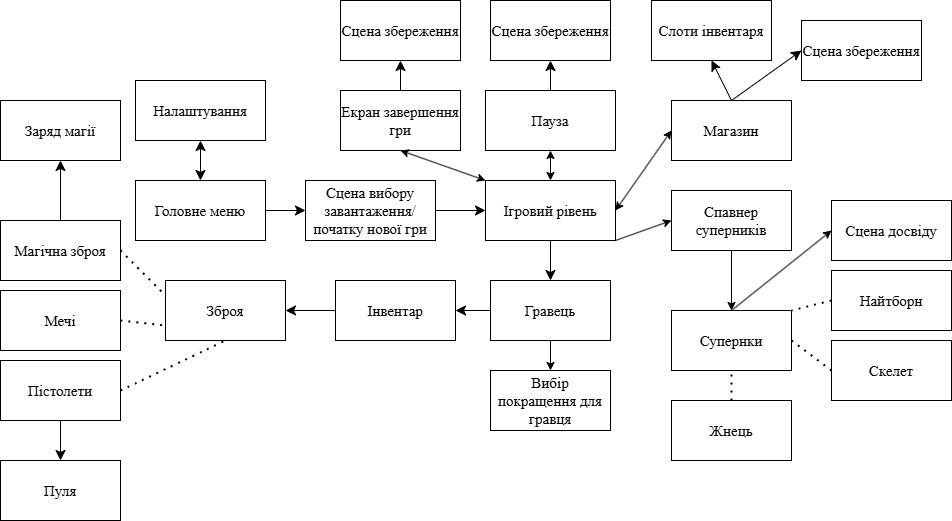

The diagram above was exported from draw.io. Its source (the exported page's mxGraphModel, read from the mxfile embedded in the PNG):
<mxGraphModel dx="1030" dy="611" grid="1" gridSize="10" guides="1" tooltips="1" connect="1" arrows="1" fold="1" page="1" pageScale="1" pageWidth="1169" pageHeight="827" background="none" math="0" shadow="0" adaptiveColors="auto" extFonts="Permanent Marker^https://fonts.googleapis.com/css?family=Permanent+Marker">
  <root>
    <mxCell id="Q5n_gc_KQY1Op0_jP4Zs-0" />
    <mxCell id="Q5n_gc_KQY1Op0_jP4Zs-1" parent="Q5n_gc_KQY1Op0_jP4Zs-0" />
    <mxCell id="Q5n_gc_KQY1Op0_jP4Zs-2" value="Головне меню" style="rounded=0;whiteSpace=wrap;html=1;labelBackgroundColor=none;fontFamily=Times New Roman;fontSize=15;" vertex="1" parent="Q5n_gc_KQY1Op0_jP4Zs-1">
      <mxGeometry x="174" y="180" width="130" height="60" as="geometry" />
    </mxCell>
    <mxCell id="Q5n_gc_KQY1Op0_jP4Zs-3" value="Налаштування" style="rounded=0;whiteSpace=wrap;html=1;labelBackgroundColor=none;fontFamily=Times New Roman;fontSize=15;" vertex="1" parent="Q5n_gc_KQY1Op0_jP4Zs-1">
      <mxGeometry x="174" y="80" width="130" height="60" as="geometry" />
    </mxCell>
    <mxCell id="Q5n_gc_KQY1Op0_jP4Zs-4" value="" style="endArrow=classic;startArrow=classic;html=1;rounded=0;fontSize=15;startSize=8;endSize=8;curved=1;exitX=0.5;exitY=1;exitDx=0;exitDy=0;entryX=0.5;entryY=0;entryDx=0;entryDy=0;labelBackgroundColor=none;fontColor=default;fontFamily=Times New Roman;" edge="1" parent="Q5n_gc_KQY1Op0_jP4Zs-1" source="Q5n_gc_KQY1Op0_jP4Zs-3" target="Q5n_gc_KQY1Op0_jP4Zs-2">
      <mxGeometry width="50" height="50" relative="1" as="geometry">
        <mxPoint x="294" y="450" as="sourcePoint" />
        <mxPoint x="344" y="400" as="targetPoint" />
      </mxGeometry>
    </mxCell>
    <mxCell id="Q5n_gc_KQY1Op0_jP4Zs-5" value="Сцена вибору завантаження/початку нової гри" style="rounded=0;whiteSpace=wrap;html=1;labelBackgroundColor=none;fontFamily=Times New Roman;fontSize=15;" vertex="1" parent="Q5n_gc_KQY1Op0_jP4Zs-1">
      <mxGeometry x="344" y="180" width="130" height="60" as="geometry" />
    </mxCell>
    <mxCell id="Q5n_gc_KQY1Op0_jP4Zs-6" value="&lt;font&gt;Ігровий рівень&lt;/font&gt;" style="rounded=0;whiteSpace=wrap;html=1;labelBackgroundColor=none;fontFamily=Times New Roman;fontSize=15;" vertex="1" parent="Q5n_gc_KQY1Op0_jP4Zs-1">
      <mxGeometry x="524" y="180" width="130" height="60" as="geometry" />
    </mxCell>
    <mxCell id="Q5n_gc_KQY1Op0_jP4Zs-7" value="" style="endArrow=classic;html=1;rounded=0;fontSize=15;startSize=8;endSize=8;curved=1;exitX=1;exitY=0.5;exitDx=0;exitDy=0;entryX=0;entryY=0.5;entryDx=0;entryDy=0;labelBackgroundColor=none;fontColor=default;fontFamily=Times New Roman;" edge="1" parent="Q5n_gc_KQY1Op0_jP4Zs-1" source="Q5n_gc_KQY1Op0_jP4Zs-2" target="Q5n_gc_KQY1Op0_jP4Zs-5">
      <mxGeometry width="50" height="50" relative="1" as="geometry">
        <mxPoint x="264" y="490" as="sourcePoint" />
        <mxPoint x="314" y="440" as="targetPoint" />
      </mxGeometry>
    </mxCell>
    <mxCell id="Q5n_gc_KQY1Op0_jP4Zs-8" value="" style="endArrow=classic;html=1;rounded=0;fontSize=15;startSize=8;endSize=8;curved=1;exitX=1;exitY=0.5;exitDx=0;exitDy=0;entryX=0;entryY=0.5;entryDx=0;entryDy=0;labelBackgroundColor=none;fontColor=default;fontFamily=Times New Roman;" edge="1" parent="Q5n_gc_KQY1Op0_jP4Zs-1" source="Q5n_gc_KQY1Op0_jP4Zs-5" target="Q5n_gc_KQY1Op0_jP4Zs-6">
      <mxGeometry width="50" height="50" relative="1" as="geometry">
        <mxPoint x="504" y="310" as="sourcePoint" />
        <mxPoint x="554" y="260" as="targetPoint" />
      </mxGeometry>
    </mxCell>
    <mxCell id="Q5n_gc_KQY1Op0_jP4Zs-9" value="" style="endArrow=classic;html=1;rounded=0;fontSize=15;startSize=8;endSize=8;curved=1;exitX=0.5;exitY=1;exitDx=0;exitDy=0;entryX=0.5;entryY=0;entryDx=0;entryDy=0;labelBackgroundColor=none;fontColor=default;fontFamily=Times New Roman;" edge="1" parent="Q5n_gc_KQY1Op0_jP4Zs-1" source="Q5n_gc_KQY1Op0_jP4Zs-6" target="Q5n_gc_KQY1Op0_jP4Zs-10">
      <mxGeometry width="50" height="50" relative="1" as="geometry">
        <mxPoint x="514" y="390" as="sourcePoint" />
        <mxPoint x="364" y="300" as="targetPoint" />
      </mxGeometry>
    </mxCell>
    <mxCell id="Q5n_gc_KQY1Op0_jP4Zs-10" value="Гравець" style="rounded=0;whiteSpace=wrap;html=1;labelBackgroundColor=none;fontFamily=Times New Roman;fontSize=15;" vertex="1" parent="Q5n_gc_KQY1Op0_jP4Zs-1">
      <mxGeometry x="529" y="280" width="120" height="60" as="geometry" />
    </mxCell>
    <mxCell id="Q5n_gc_KQY1Op0_jP4Zs-11" value="Інвентар" style="rounded=0;whiteSpace=wrap;html=1;labelBackgroundColor=none;fontFamily=Times New Roman;fontSize=15;" vertex="1" parent="Q5n_gc_KQY1Op0_jP4Zs-1">
      <mxGeometry x="374" y="280" width="120" height="60" as="geometry" />
    </mxCell>
    <mxCell id="Q5n_gc_KQY1Op0_jP4Zs-12" value="" style="endArrow=classic;html=1;rounded=0;fontSize=15;startSize=8;endSize=8;curved=1;exitX=0;exitY=0.5;exitDx=0;exitDy=0;entryX=1;entryY=0.5;entryDx=0;entryDy=0;labelBackgroundColor=none;fontColor=default;fontFamily=Times New Roman;" edge="1" parent="Q5n_gc_KQY1Op0_jP4Zs-1" source="Q5n_gc_KQY1Op0_jP4Zs-10" target="Q5n_gc_KQY1Op0_jP4Zs-11">
      <mxGeometry width="50" height="50" relative="1" as="geometry">
        <mxPoint x="444" y="460" as="sourcePoint" />
        <mxPoint x="494" y="410" as="targetPoint" />
      </mxGeometry>
    </mxCell>
    <mxCell id="Q5n_gc_KQY1Op0_jP4Zs-13" value="" style="endArrow=classic;html=1;rounded=0;fontSize=15;startSize=8;endSize=8;curved=1;exitX=0;exitY=0.5;exitDx=0;exitDy=0;entryX=1;entryY=0.5;entryDx=0;entryDy=0;labelBackgroundColor=none;fontColor=default;fontFamily=Times New Roman;" edge="1" parent="Q5n_gc_KQY1Op0_jP4Zs-1" source="Q5n_gc_KQY1Op0_jP4Zs-11" target="Q5n_gc_KQY1Op0_jP4Zs-14">
      <mxGeometry width="50" height="50" relative="1" as="geometry">
        <mxPoint x="404" y="470" as="sourcePoint" />
        <mxPoint x="354" y="390" as="targetPoint" />
      </mxGeometry>
    </mxCell>
    <mxCell id="Q5n_gc_KQY1Op0_jP4Zs-14" value="Зброя" style="rounded=0;whiteSpace=wrap;html=1;labelBackgroundColor=none;fontFamily=Times New Roman;fontSize=15;" vertex="1" parent="Q5n_gc_KQY1Op0_jP4Zs-1">
      <mxGeometry x="204" y="280" width="120" height="60" as="geometry" />
    </mxCell>
    <mxCell id="Q5n_gc_KQY1Op0_jP4Zs-15" value="" style="endArrow=none;dashed=1;html=1;dashPattern=1 3;strokeWidth=2;rounded=0;fontSize=15;startSize=8;endSize=8;curved=1;entryX=0.5;entryY=1;entryDx=0;entryDy=0;exitX=1;exitY=0.5;exitDx=0;exitDy=0;labelBackgroundColor=none;fontColor=default;fontFamily=Times New Roman;" edge="1" parent="Q5n_gc_KQY1Op0_jP4Zs-1" source="Q5n_gc_KQY1Op0_jP4Zs-18" target="Q5n_gc_KQY1Op0_jP4Zs-14">
      <mxGeometry width="50" height="50" relative="1" as="geometry">
        <mxPoint x="164" y="380" as="sourcePoint" />
        <mxPoint x="114" y="300" as="targetPoint" />
      </mxGeometry>
    </mxCell>
    <mxCell id="Q5n_gc_KQY1Op0_jP4Zs-16" value="" style="endArrow=none;dashed=1;html=1;dashPattern=1 3;strokeWidth=2;rounded=0;fontSize=15;startSize=8;endSize=8;curved=1;exitX=1;exitY=0.5;exitDx=0;exitDy=0;labelBackgroundColor=none;fontColor=default;entryX=0;entryY=0.75;entryDx=0;entryDy=0;fontFamily=Times New Roman;" edge="1" parent="Q5n_gc_KQY1Op0_jP4Zs-1" source="Q5n_gc_KQY1Op0_jP4Zs-19" target="Q5n_gc_KQY1Op0_jP4Zs-14">
      <mxGeometry width="50" height="50" relative="1" as="geometry">
        <mxPoint x="264" y="390" as="sourcePoint" />
        <mxPoint x="264" y="340" as="targetPoint" />
      </mxGeometry>
    </mxCell>
    <mxCell id="Q5n_gc_KQY1Op0_jP4Zs-17" value="" style="endArrow=none;dashed=1;html=1;dashPattern=1 3;strokeWidth=2;rounded=0;fontSize=15;startSize=8;endSize=8;curved=1;entryX=0;entryY=0.25;entryDx=0;entryDy=0;exitX=1;exitY=0.5;exitDx=0;exitDy=0;labelBackgroundColor=none;fontColor=default;fontFamily=Times New Roman;" edge="1" parent="Q5n_gc_KQY1Op0_jP4Zs-1" source="Q5n_gc_KQY1Op0_jP4Zs-20" target="Q5n_gc_KQY1Op0_jP4Zs-14">
      <mxGeometry width="50" height="50" relative="1" as="geometry">
        <mxPoint x="334" y="380" as="sourcePoint" />
        <mxPoint x="344" y="370" as="targetPoint" />
      </mxGeometry>
    </mxCell>
    <mxCell id="Q5n_gc_KQY1Op0_jP4Zs-18" value="Пістолети" style="rounded=0;whiteSpace=wrap;html=1;labelBackgroundColor=none;fontFamily=Times New Roman;fontSize=15;" vertex="1" parent="Q5n_gc_KQY1Op0_jP4Zs-1">
      <mxGeometry x="39" y="360" width="120" height="60" as="geometry" />
    </mxCell>
    <mxCell id="Q5n_gc_KQY1Op0_jP4Zs-19" value="Мечі" style="rounded=0;whiteSpace=wrap;html=1;labelBackgroundColor=none;fontFamily=Times New Roman;fontSize=15;" vertex="1" parent="Q5n_gc_KQY1Op0_jP4Zs-1">
      <mxGeometry x="39" y="290" width="120" height="60" as="geometry" />
    </mxCell>
    <mxCell id="Q5n_gc_KQY1Op0_jP4Zs-20" value="Магічна зброя" style="rounded=0;whiteSpace=wrap;html=1;labelBackgroundColor=none;fontFamily=Times New Roman;fontSize=15;" vertex="1" parent="Q5n_gc_KQY1Op0_jP4Zs-1">
      <mxGeometry x="39" y="220" width="120" height="60" as="geometry" />
    </mxCell>
    <mxCell id="Q5n_gc_KQY1Op0_jP4Zs-21" value="" style="endArrow=classic;html=1;rounded=0;fontSize=15;startSize=8;endSize=8;curved=1;entryX=0.5;entryY=0;entryDx=0;entryDy=0;labelBackgroundColor=none;fontColor=default;exitX=0.5;exitY=1;exitDx=0;exitDy=0;fontFamily=Times New Roman;" edge="1" parent="Q5n_gc_KQY1Op0_jP4Zs-1" source="Q5n_gc_KQY1Op0_jP4Zs-18" target="Q5n_gc_KQY1Op0_jP4Zs-22">
      <mxGeometry width="50" height="50" relative="1" as="geometry">
        <mxPoint x="519" y="560" as="sourcePoint" />
        <mxPoint x="154" y="480" as="targetPoint" />
      </mxGeometry>
    </mxCell>
    <mxCell id="Q5n_gc_KQY1Op0_jP4Zs-22" value="Пуля" style="rounded=0;whiteSpace=wrap;html=1;labelBackgroundColor=none;fontFamily=Times New Roman;fontSize=15;" vertex="1" parent="Q5n_gc_KQY1Op0_jP4Zs-1">
      <mxGeometry x="39" y="460" width="120" height="60" as="geometry" />
    </mxCell>
    <mxCell id="Q5n_gc_KQY1Op0_jP4Zs-23" value="Заряд магії" style="rounded=0;whiteSpace=wrap;html=1;labelBackgroundColor=none;fontFamily=Times New Roman;fontSize=15;" vertex="1" parent="Q5n_gc_KQY1Op0_jP4Zs-1">
      <mxGeometry x="39" y="100" width="120" height="60" as="geometry" />
    </mxCell>
    <mxCell id="Q5n_gc_KQY1Op0_jP4Zs-24" value="" style="endArrow=classic;html=1;rounded=0;fontSize=15;startSize=8;endSize=8;curved=1;entryX=0.5;entryY=1;entryDx=0;entryDy=0;labelBackgroundColor=none;fontColor=default;exitX=0.5;exitY=0;exitDx=0;exitDy=0;fontFamily=Times New Roman;" edge="1" parent="Q5n_gc_KQY1Op0_jP4Zs-1" source="Q5n_gc_KQY1Op0_jP4Zs-20" target="Q5n_gc_KQY1Op0_jP4Zs-23">
      <mxGeometry width="50" height="50" relative="1" as="geometry">
        <mxPoint x="449" y="500" as="sourcePoint" />
        <mxPoint x="604" y="440" as="targetPoint" />
      </mxGeometry>
    </mxCell>
    <mxCell id="Q5n_gc_KQY1Op0_jP4Zs-25" value="Пауза" style="rounded=0;whiteSpace=wrap;html=1;labelBackgroundColor=none;fontFamily=Times New Roman;fontSize=15;" vertex="1" parent="Q5n_gc_KQY1Op0_jP4Zs-1">
      <mxGeometry x="524" y="90" width="130" height="60" as="geometry" />
    </mxCell>
    <mxCell id="Q5n_gc_KQY1Op0_jP4Zs-26" value="Сцена збереження" style="rounded=0;whiteSpace=wrap;html=1;labelBackgroundColor=none;fontFamily=Times New Roman;fontSize=15;" vertex="1" parent="Q5n_gc_KQY1Op0_jP4Zs-1">
      <mxGeometry x="529" width="120" height="60" as="geometry" />
    </mxCell>
    <mxCell id="Q5n_gc_KQY1Op0_jP4Zs-27" value="" style="endArrow=classic;html=1;rounded=0;fontSize=15;startSize=8;endSize=8;curved=1;exitX=0.5;exitY=0;exitDx=0;exitDy=0;entryX=0.5;entryY=1;entryDx=0;entryDy=0;labelBackgroundColor=none;fontColor=default;fontFamily=Times New Roman;" edge="1" parent="Q5n_gc_KQY1Op0_jP4Zs-1" source="Q5n_gc_KQY1Op0_jP4Zs-25" target="Q5n_gc_KQY1Op0_jP4Zs-26">
      <mxGeometry width="50" height="50" relative="1" as="geometry">
        <mxPoint x="724" y="180" as="sourcePoint" />
        <mxPoint x="774" y="130" as="targetPoint" />
      </mxGeometry>
    </mxCell>
    <mxCell id="Q5n_gc_KQY1Op0_jP4Zs-28" value="Екран завершення гри" style="rounded=0;whiteSpace=wrap;html=1;labelBackgroundColor=none;fontFamily=Times New Roman;fontSize=15;" vertex="1" parent="Q5n_gc_KQY1Op0_jP4Zs-1">
      <mxGeometry x="379" y="90" width="120" height="60" as="geometry" />
    </mxCell>
    <mxCell id="Q5n_gc_KQY1Op0_jP4Zs-29" value="Сцена збереження" style="rounded=0;whiteSpace=wrap;html=1;labelBackgroundColor=none;fontFamily=Times New Roman;fontSize=15;" vertex="1" parent="Q5n_gc_KQY1Op0_jP4Zs-1">
      <mxGeometry x="379" width="120" height="60" as="geometry" />
    </mxCell>
    <mxCell id="Q5n_gc_KQY1Op0_jP4Zs-30" value="" style="endArrow=classic;html=1;rounded=0;fontSize=15;startSize=8;endSize=8;curved=1;entryX=0.5;entryY=1;entryDx=0;entryDy=0;exitX=0.5;exitY=0;exitDx=0;exitDy=0;labelBackgroundColor=none;fontColor=default;fontFamily=Times New Roman;" edge="1" parent="Q5n_gc_KQY1Op0_jP4Zs-1" source="Q5n_gc_KQY1Op0_jP4Zs-28" target="Q5n_gc_KQY1Op0_jP4Zs-29">
      <mxGeometry width="50" height="50" relative="1" as="geometry">
        <mxPoint x="54" y="130" as="sourcePoint" />
        <mxPoint x="104" y="80" as="targetPoint" />
      </mxGeometry>
    </mxCell>
    <mxCell id="Q5n_gc_KQY1Op0_jP4Zs-31" value="Магазин" style="rounded=0;whiteSpace=wrap;html=1;labelBackgroundColor=none;fontFamily=Times New Roman;fontSize=15;" vertex="1" parent="Q5n_gc_KQY1Op0_jP4Zs-1">
      <mxGeometry x="710" y="100" width="120" height="60" as="geometry" />
    </mxCell>
    <mxCell id="Q5n_gc_KQY1Op0_jP4Zs-32" value="" style="endArrow=classic;html=1;rounded=0;fontSize=15;startSize=8;endSize=8;curved=1;exitX=0.5;exitY=0;exitDx=0;exitDy=0;entryX=0.5;entryY=1;entryDx=0;entryDy=0;labelBackgroundColor=none;fontColor=default;fontFamily=Times New Roman;" edge="1" parent="Q5n_gc_KQY1Op0_jP4Zs-1" source="Q5n_gc_KQY1Op0_jP4Zs-31" target="Q5n_gc_KQY1Op0_jP4Zs-33">
      <mxGeometry width="50" height="50" relative="1" as="geometry">
        <mxPoint x="794" y="330" as="sourcePoint" />
        <mxPoint x="754" y="300" as="targetPoint" />
      </mxGeometry>
    </mxCell>
    <mxCell id="Q5n_gc_KQY1Op0_jP4Zs-33" value="Слоти інвентаря" style="rounded=0;whiteSpace=wrap;html=1;labelBackgroundColor=none;fontFamily=Times New Roman;fontSize=15;" vertex="1" parent="Q5n_gc_KQY1Op0_jP4Zs-1">
      <mxGeometry x="690" width="120" height="60" as="geometry" />
    </mxCell>
    <mxCell id="Q5n_gc_KQY1Op0_jP4Zs-34" value="Сцена збереження" style="rounded=0;whiteSpace=wrap;html=1;labelBackgroundColor=none;fontFamily=Times New Roman;fontSize=15;" vertex="1" parent="Q5n_gc_KQY1Op0_jP4Zs-1">
      <mxGeometry x="840" y="20" width="120" height="60" as="geometry" />
    </mxCell>
    <mxCell id="Q5n_gc_KQY1Op0_jP4Zs-35" value="" style="endArrow=classic;html=1;rounded=0;fontSize=15;startSize=8;endSize=8;curved=1;entryX=0;entryY=0.5;entryDx=0;entryDy=0;exitX=0.5;exitY=0;exitDx=0;exitDy=0;labelBackgroundColor=none;fontColor=default;fontFamily=Times New Roman;" edge="1" parent="Q5n_gc_KQY1Op0_jP4Zs-1" source="Q5n_gc_KQY1Op0_jP4Zs-31" target="Q5n_gc_KQY1Op0_jP4Zs-34">
      <mxGeometry width="50" height="50" relative="1" as="geometry">
        <mxPoint x="714" y="390" as="sourcePoint" />
        <mxPoint x="764" y="340" as="targetPoint" />
      </mxGeometry>
    </mxCell>
    <mxCell id="Q5n_gc_KQY1Op0_jP4Zs-36" value="Супернки" style="rounded=0;whiteSpace=wrap;html=1;fontFamily=Times New Roman;fontSize=15;labelBackgroundColor=none;" vertex="1" parent="Q5n_gc_KQY1Op0_jP4Zs-1">
      <mxGeometry x="710" y="310" width="120" height="60" as="geometry" />
    </mxCell>
    <mxCell id="Q5n_gc_KQY1Op0_jP4Zs-37" value="" style="endArrow=classic;html=1;rounded=0;exitX=1;exitY=1;exitDx=0;exitDy=0;entryX=0;entryY=0.5;entryDx=0;entryDy=0;fontColor=default;fontFamily=Times New Roman;fontSize=15;labelBackgroundColor=none;" edge="1" parent="Q5n_gc_KQY1Op0_jP4Zs-1" source="Q5n_gc_KQY1Op0_jP4Zs-6" target="Q5n_gc_KQY1Op0_jP4Zs-44">
      <mxGeometry width="50" height="50" relative="1" as="geometry">
        <mxPoint x="639" y="500" as="sourcePoint" />
        <mxPoint x="699" y="354" as="targetPoint" />
      </mxGeometry>
    </mxCell>
    <mxCell id="Q5n_gc_KQY1Op0_jP4Zs-38" value="Жнець" style="rounded=0;whiteSpace=wrap;html=1;fontFamily=Times New Roman;fontSize=15;labelBackgroundColor=none;" vertex="1" parent="Q5n_gc_KQY1Op0_jP4Zs-1">
      <mxGeometry x="710" y="400" width="120" height="60" as="geometry" />
    </mxCell>
    <mxCell id="Q5n_gc_KQY1Op0_jP4Zs-39" value="Скелет" style="rounded=0;whiteSpace=wrap;html=1;fontFamily=Times New Roman;fontSize=15;labelBackgroundColor=none;" vertex="1" parent="Q5n_gc_KQY1Op0_jP4Zs-1">
      <mxGeometry x="870" y="340" width="120" height="60" as="geometry" />
    </mxCell>
    <mxCell id="Q5n_gc_KQY1Op0_jP4Zs-40" value="Найтборн" style="rounded=0;whiteSpace=wrap;html=1;fontFamily=Times New Roman;fontSize=15;labelBackgroundColor=none;" vertex="1" parent="Q5n_gc_KQY1Op0_jP4Zs-1">
      <mxGeometry x="870" y="270" width="120" height="60" as="geometry" />
    </mxCell>
    <mxCell id="Q5n_gc_KQY1Op0_jP4Zs-41" value="" style="endArrow=none;dashed=1;html=1;dashPattern=1 3;strokeWidth=2;rounded=0;exitX=0;exitY=0.5;exitDx=0;exitDy=0;entryX=1;entryY=0;entryDx=0;entryDy=0;fontColor=default;fontFamily=Times New Roman;fontSize=15;labelBackgroundColor=none;" edge="1" parent="Q5n_gc_KQY1Op0_jP4Zs-1" source="Q5n_gc_KQY1Op0_jP4Zs-40" target="Q5n_gc_KQY1Op0_jP4Zs-36">
      <mxGeometry width="50" height="50" relative="1" as="geometry">
        <mxPoint x="714" y="556" as="sourcePoint" />
        <mxPoint x="764" y="506" as="targetPoint" />
      </mxGeometry>
    </mxCell>
    <mxCell id="Q5n_gc_KQY1Op0_jP4Zs-42" value="" style="endArrow=none;dashed=1;html=1;dashPattern=1 3;strokeWidth=2;rounded=0;exitX=0;exitY=0.5;exitDx=0;exitDy=0;entryX=1;entryY=0.5;entryDx=0;entryDy=0;fontColor=default;fontFamily=Times New Roman;fontSize=15;labelBackgroundColor=none;" edge="1" parent="Q5n_gc_KQY1Op0_jP4Zs-1" source="Q5n_gc_KQY1Op0_jP4Zs-39" target="Q5n_gc_KQY1Op0_jP4Zs-36">
      <mxGeometry width="50" height="50" relative="1" as="geometry">
        <mxPoint x="719" y="556" as="sourcePoint" />
        <mxPoint x="819" y="496" as="targetPoint" />
      </mxGeometry>
    </mxCell>
    <mxCell id="Q5n_gc_KQY1Op0_jP4Zs-43" value="" style="endArrow=none;dashed=1;html=1;dashPattern=1 3;strokeWidth=2;rounded=0;exitX=0.5;exitY=0;exitDx=0;exitDy=0;entryX=0.5;entryY=1;entryDx=0;entryDy=0;fontColor=default;fontFamily=Times New Roman;fontSize=15;labelBackgroundColor=none;" edge="1" parent="Q5n_gc_KQY1Op0_jP4Zs-1" source="Q5n_gc_KQY1Op0_jP4Zs-38" target="Q5n_gc_KQY1Op0_jP4Zs-36">
      <mxGeometry width="50" height="50" relative="1" as="geometry">
        <mxPoint x="854" y="556" as="sourcePoint" />
        <mxPoint x="819" y="496" as="targetPoint" />
      </mxGeometry>
    </mxCell>
    <mxCell id="Q5n_gc_KQY1Op0_jP4Zs-44" value="Спавнер суперників" style="rounded=0;whiteSpace=wrap;html=1;fontFamily=Times New Roman;fontSize=15;labelBackgroundColor=none;" vertex="1" parent="Q5n_gc_KQY1Op0_jP4Zs-1">
      <mxGeometry x="710" y="190" width="120" height="60" as="geometry" />
    </mxCell>
    <mxCell id="Q5n_gc_KQY1Op0_jP4Zs-45" value="" style="endArrow=classic;html=1;rounded=0;exitX=0.5;exitY=1;exitDx=0;exitDy=0;fontColor=default;fontFamily=Times New Roman;fontSize=15;labelBackgroundColor=none;" edge="1" parent="Q5n_gc_KQY1Op0_jP4Zs-1" source="Q5n_gc_KQY1Op0_jP4Zs-44" target="Q5n_gc_KQY1Op0_jP4Zs-36">
      <mxGeometry width="50" height="50" relative="1" as="geometry">
        <mxPoint x="889" y="420" as="sourcePoint" />
        <mxPoint x="939" y="370" as="targetPoint" />
      </mxGeometry>
    </mxCell>
    <mxCell id="Q5n_gc_KQY1Op0_jP4Zs-46" value="" style="endArrow=classic;html=1;rounded=0;exitX=0.5;exitY=0;exitDx=0;exitDy=0;entryX=0;entryY=0.5;entryDx=0;entryDy=0;fontColor=default;fontFamily=Times New Roman;fontSize=15;labelBackgroundColor=none;" edge="1" parent="Q5n_gc_KQY1Op0_jP4Zs-1" source="Q5n_gc_KQY1Op0_jP4Zs-36" target="Q5n_gc_KQY1Op0_jP4Zs-47">
      <mxGeometry width="50" height="50" relative="1" as="geometry">
        <mxPoint x="679" y="520" as="sourcePoint" />
        <mxPoint x="659" y="490" as="targetPoint" />
      </mxGeometry>
    </mxCell>
    <mxCell id="Q5n_gc_KQY1Op0_jP4Zs-47" value="Сцена досвіду" style="rounded=0;whiteSpace=wrap;html=1;fontFamily=Times New Roman;fontSize=15;labelBackgroundColor=none;" vertex="1" parent="Q5n_gc_KQY1Op0_jP4Zs-1">
      <mxGeometry x="870" y="200" width="120" height="60" as="geometry" />
    </mxCell>
    <mxCell id="Q5n_gc_KQY1Op0_jP4Zs-48" value="Вибір покращення для гравця" style="rounded=0;whiteSpace=wrap;html=1;fontFamily=Times New Roman;fontSize=15;labelBackgroundColor=none;" vertex="1" parent="Q5n_gc_KQY1Op0_jP4Zs-1">
      <mxGeometry x="529" y="370" width="120" height="60" as="geometry" />
    </mxCell>
    <mxCell id="Q5n_gc_KQY1Op0_jP4Zs-49" value="" style="endArrow=classic;html=1;rounded=0;exitX=0.5;exitY=1;exitDx=0;exitDy=0;entryX=0.5;entryY=0;entryDx=0;entryDy=0;fontColor=default;fontFamily=Times New Roman;fontSize=15;labelBackgroundColor=none;" edge="1" parent="Q5n_gc_KQY1Op0_jP4Zs-1" source="Q5n_gc_KQY1Op0_jP4Zs-10" target="Q5n_gc_KQY1Op0_jP4Zs-48">
      <mxGeometry width="50" height="50" relative="1" as="geometry">
        <mxPoint x="419" y="600" as="sourcePoint" />
        <mxPoint x="469" y="550" as="targetPoint" />
      </mxGeometry>
    </mxCell>
    <mxCell id="Q5n_gc_KQY1Op0_jP4Zs-50" value="" style="endArrow=classic;startArrow=classic;html=1;rounded=0;exitX=0.5;exitY=0;exitDx=0;exitDy=0;entryX=0.5;entryY=1;entryDx=0;entryDy=0;fontColor=default;fontFamily=Times New Roman;fontSize=15;labelBackgroundColor=none;" edge="1" parent="Q5n_gc_KQY1Op0_jP4Zs-1" source="Q5n_gc_KQY1Op0_jP4Zs-6" target="Q5n_gc_KQY1Op0_jP4Zs-25">
      <mxGeometry width="50" height="50" relative="1" as="geometry">
        <mxPoint x="699" y="290" as="sourcePoint" />
        <mxPoint x="749" y="240" as="targetPoint" />
      </mxGeometry>
    </mxCell>
    <mxCell id="Q5n_gc_KQY1Op0_jP4Zs-51" value="" style="endArrow=classic;startArrow=classic;html=1;rounded=0;exitX=0;exitY=0;exitDx=0;exitDy=0;entryX=0.5;entryY=1;entryDx=0;entryDy=0;fontColor=default;fontFamily=Times New Roman;fontSize=15;labelBackgroundColor=none;" edge="1" parent="Q5n_gc_KQY1Op0_jP4Zs-1" source="Q5n_gc_KQY1Op0_jP4Zs-6" target="Q5n_gc_KQY1Op0_jP4Zs-28">
      <mxGeometry width="50" height="50" relative="1" as="geometry">
        <mxPoint x="599" y="190" as="sourcePoint" />
        <mxPoint x="599" y="160" as="targetPoint" />
      </mxGeometry>
    </mxCell>
    <mxCell id="Q5n_gc_KQY1Op0_jP4Zs-52" value="" style="endArrow=classic;startArrow=classic;html=1;rounded=0;exitX=1;exitY=0.5;exitDx=0;exitDy=0;entryX=0;entryY=0.5;entryDx=0;entryDy=0;fontColor=default;fontFamily=Times New Roman;fontSize=15;labelBackgroundColor=none;" edge="1" parent="Q5n_gc_KQY1Op0_jP4Zs-1" source="Q5n_gc_KQY1Op0_jP4Zs-6" target="Q5n_gc_KQY1Op0_jP4Zs-31">
      <mxGeometry width="50" height="50" relative="1" as="geometry">
        <mxPoint x="689" y="240" as="sourcePoint" />
        <mxPoint x="739" y="190" as="targetPoint" />
      </mxGeometry>
    </mxCell>
  </root>
</mxGraphModel>